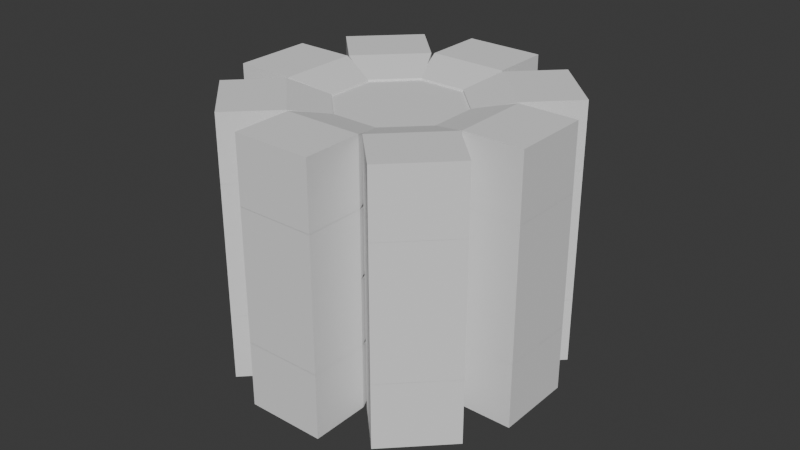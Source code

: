 # Source: Mazorca.blend  (saved by Blender 4.5.91; exported with 4.5.12 LTS)
import bpy
from mathutils import Matrix  # noqa: F401  (used for matrix-valued properties, if any)

bpy.ops.wm.read_factory_settings(use_empty=True)
scene = bpy.context.scene
scene.name = 'Scene'

# ---- collections
col_collection = bpy.data.collections.new('Collection'); scene.collection.children.link(col_collection)

# ---- world
world_world = bpy.data.worlds.new('World'); scene.world = world_world
world_world.use_nodes = True; world_world.node_tree.nodes.clear()
_N = world_world.node_tree.nodes; _L = world_world.node_tree.links
n0 = _N.new('ShaderNodeOutputWorld'); n0.name = 'World Output'; n0.location = (200, 100)
n1 = _N.new('ShaderNodeBackground'); n1.name = 'Background'; n1.location = (-200, 100)
n1.inputs[0].default_value = (0.05088, 0.05088, 0.05088, 1.0)
_L.new(n1.outputs[0], n0.inputs[0])
n0.is_active_output = True
world_world.color = (0.05088, 0.05088, 0.05088)
world_world.sun_shadow_jitter_overblur = 0.0

# ---- meshes
me_cylinder_001 = bpy.data.meshes.new('Cylinder.001')
me_cylinder_001.from_pydata([(0.0, 0.5, -1.0), (0.0, 0.5, 1.0), (0.3536, 0.3536, -1.0), (0.3536, 0.3536, 1.0), (0.5, 0.0, -1.0), (0.5, 0.0, 1.0), (0.3536, -0.3536, -1.0), (0.3536, -0.3536, 1.0), (0.0, -0.5, -1.0), (0.0, -0.5, 1.0), (-0.3536, -0.3536, -1.0), (-0.3536, -0.3536, 1.0), (-0.5, 0.0, -1.0), (-0.5, 0.0, 1.0), (-0.3536, 0.3536, -1.0), (-0.3536, 0.3536, 1.0)], [], [(0, 1, 3, 2), (2, 3, 5, 4), (4, 5, 7, 6), (6, 7, 9, 8), (8, 9, 11, 10), (10, 11, 13, 12), (3, 1, 15, 13, 11, 9, 7, 5), (12, 13, 15, 14), (14, 15, 1, 0), (0, 2, 4, 6, 8, 10, 12, 14)])
_uv = me_cylinder_001.uv_layers.new(name='UVMap')
_uv.uv.foreach_set('vector', [1.0, 0.5, 1.0, 1.0, 0.875, 1.0, 0.875, 0.5, 0.875, 0.5, 0.875, 1.0, 0.75, 1.0, 0.75, 0.5, 0.75, 0.5, 0.75, 1.0, 0.625, 1.0, 0.625, 0.5, 0.625, 0.5, 0.625, 1.0, 0.5, 1.0, 0.5, 0.5, 0.5, 0.5, 0.5, 1.0, 0.375, 1.0, 0.375, 0.5, 0.375, 0.5, 0.375, 1.0, 0.25, 1.0, 0.25, 0.5, 0.4197, 0.4197, 0.25, 0.49, 0.08029, 0.4197, 0.01, 0.25, 0.08029, 0.08029, 0.25, 0.01, 0.4197, 0.08029, 0.49, 0.25, 0.25, 0.5, 0.25, 1.0, 0.125, 1.0, 0.125, 0.5, 0.125, 0.5, 0.125, 1.0, 0.0, 1.0, 0.0, 0.5, 0.75, 0.49, 0.9197, 0.4197, 0.99, 0.25, 0.9197, 0.08029, 0.75, 0.01, 0.5803, 0.08029, 0.51, 0.25, 0.5803, 0.4197])
me_cylinder_001.update()
me_cube_001 = bpy.data.meshes.new('Cube.001')
me_cube_001.from_pydata([(-0.25, -0.4449, -0.25), (-0.25, -0.4449, 0.25), (0.25, -0.4449, -0.25), (0.25, -0.4449, 0.25), (-0.1687, 0.25, -0.1687), (-0.25, -0.02624, -0.25), (-0.1687, 0.25, 0.1687), (-0.25, -0.02624, 0.25), (0.1687, 0.25, -0.1687), (0.25, -0.02624, -0.25), (0.25, -0.02624, 0.25), (0.1687, 0.25, 0.1687)], [], [(2, 3, 1, 0), (6, 4, 5, 7), (9, 5, 4, 8), (7, 10, 11, 6), (10, 9, 8, 11), (5, 9, 2, 0), (0, 1, 7, 5), (4, 6, 11, 8), (10, 7, 1, 3), (9, 10, 3, 2)])
_uv = me_cube_001.uv_layers.new(name='UVMap')
_uv.uv.foreach_set('vector', [0.375, 0.75, 0.625, 0.75, 0.625, 1.0, 0.375, 1.0, 0.5844, 0.2906, 0.4156, 0.2906, 0.375, 0.2158, 0.625, 0.2158, 0.375, 0.5368, 0.375, 0.2158, 0.4156, 0.2906, 0.4156, 0.4594, 0.625, 0.2158, 0.625, 0.5368, 0.5844, 0.4594, 0.5844, 0.2906, 0.625, 0.5368, 0.375, 0.5368, 0.4156, 0.4594, 0.5844, 0.4594, 0.125, 0.5406, 0.375, 0.5368, 0.375, 0.75, 0.125, 0.75, 0.375, 0.0, 0.625, 0.0, 0.625, 0.2158, 0.375, 0.2158, 0.4156, 0.2906, 0.5844, 0.2906, 0.5844, 0.4594, 0.4156, 0.4594, 0.625, 0.5368, 0.875, 0.5406, 0.875, 0.75, 0.625, 0.75, 0.375, 0.5368, 0.625, 0.5368, 0.625, 0.75, 0.375, 0.75])
me_cube_001.update()
me_cube_002 = bpy.data.meshes.new('Cube.002')
me_cube_002.from_pydata([(-0.25, -0.4449, -0.25), (-0.25, -0.4449, 0.25), (0.25, -0.4449, -0.25), (0.25, -0.4449, 0.25), (-0.1687, 0.25, -0.1687), (-0.25, -0.02624, -0.25), (-0.1687, 0.25, 0.1687), (-0.25, -0.02624, 0.25), (0.1687, 0.25, -0.1687), (0.25, -0.02624, -0.25), (0.25, -0.02624, 0.25), (0.1687, 0.25, 0.1687)], [], [(2, 3, 1, 0), (6, 4, 5, 7), (9, 5, 4, 8), (7, 10, 11, 6), (10, 9, 8, 11), (5, 9, 2, 0), (0, 1, 7, 5), (4, 6, 11, 8), (10, 7, 1, 3), (9, 10, 3, 2)])
_uv = me_cube_002.uv_layers.new(name='UVMap')
_uv.uv.foreach_set('vector', [0.375, 0.75, 0.625, 0.75, 0.625, 1.0, 0.375, 1.0, 0.5844, 0.2906, 0.4156, 0.2906, 0.375, 0.2158, 0.625, 0.2158, 0.375, 0.5368, 0.375, 0.2158, 0.4156, 0.2906, 0.4156, 0.4594, 0.625, 0.2158, 0.625, 0.5368, 0.5844, 0.4594, 0.5844, 0.2906, 0.625, 0.5368, 0.375, 0.5368, 0.4156, 0.4594, 0.5844, 0.4594, 0.125, 0.5406, 0.375, 0.5368, 0.375, 0.75, 0.125, 0.75, 0.375, 0.0, 0.625, 0.0, 0.625, 0.2158, 0.375, 0.2158, 0.4156, 0.2906, 0.5844, 0.2906, 0.5844, 0.4594, 0.4156, 0.4594, 0.625, 0.5368, 0.875, 0.5406, 0.875, 0.75, 0.625, 0.75, 0.375, 0.5368, 0.625, 0.5368, 0.625, 0.75, 0.375, 0.75])
me_cube_002.update()
me_cube_003 = bpy.data.meshes.new('Cube.003')
me_cube_003.from_pydata([(-0.25, -0.4449, -0.25), (-0.25, -0.4449, 0.25), (0.25, -0.4449, -0.25), (0.25, -0.4449, 0.25), (-0.1687, 0.25, -0.1687), (-0.25, -0.02624, -0.25), (-0.1687, 0.25, 0.1687), (-0.25, -0.02624, 0.25), (0.1687, 0.25, -0.1687), (0.25, -0.02624, -0.25), (0.25, -0.02624, 0.25), (0.1687, 0.25, 0.1687)], [], [(2, 3, 1, 0), (6, 4, 5, 7), (9, 5, 4, 8), (7, 10, 11, 6), (10, 9, 8, 11), (5, 9, 2, 0), (0, 1, 7, 5), (4, 6, 11, 8), (10, 7, 1, 3), (9, 10, 3, 2)])
_uv = me_cube_003.uv_layers.new(name='UVMap')
_uv.uv.foreach_set('vector', [0.375, 0.75, 0.625, 0.75, 0.625, 1.0, 0.375, 1.0, 0.5844, 0.2906, 0.4156, 0.2906, 0.375, 0.2158, 0.625, 0.2158, 0.375, 0.5368, 0.375, 0.2158, 0.4156, 0.2906, 0.4156, 0.4594, 0.625, 0.2158, 0.625, 0.5368, 0.5844, 0.4594, 0.5844, 0.2906, 0.625, 0.5368, 0.375, 0.5368, 0.4156, 0.4594, 0.5844, 0.4594, 0.125, 0.5406, 0.375, 0.5368, 0.375, 0.75, 0.125, 0.75, 0.375, 0.0, 0.625, 0.0, 0.625, 0.2158, 0.375, 0.2158, 0.4156, 0.2906, 0.5844, 0.2906, 0.5844, 0.4594, 0.4156, 0.4594, 0.625, 0.5368, 0.875, 0.5406, 0.875, 0.75, 0.625, 0.75, 0.375, 0.5368, 0.625, 0.5368, 0.625, 0.75, 0.375, 0.75])
me_cube_003.update()
me_cube_004 = bpy.data.meshes.new('Cube.004')
me_cube_004.from_pydata([(-0.25, -0.4449, -0.25), (-0.25, -0.4449, 0.25), (0.25, -0.4449, -0.25), (0.25, -0.4449, 0.25), (-0.1687, 0.25, -0.1687), (-0.25, -0.02624, -0.25), (-0.1687, 0.25, 0.1687), (-0.25, -0.02624, 0.25), (0.1687, 0.25, -0.1687), (0.25, -0.02624, -0.25), (0.25, -0.02624, 0.25), (0.1687, 0.25, 0.1687)], [], [(2, 3, 1, 0), (6, 4, 5, 7), (9, 5, 4, 8), (7, 10, 11, 6), (10, 9, 8, 11), (5, 9, 2, 0), (0, 1, 7, 5), (4, 6, 11, 8), (10, 7, 1, 3), (9, 10, 3, 2)])
_uv = me_cube_004.uv_layers.new(name='UVMap')
_uv.uv.foreach_set('vector', [0.375, 0.75, 0.625, 0.75, 0.625, 1.0, 0.375, 1.0, 0.5844, 0.2906, 0.4156, 0.2906, 0.375, 0.2158, 0.625, 0.2158, 0.375, 0.5368, 0.375, 0.2158, 0.4156, 0.2906, 0.4156, 0.4594, 0.625, 0.2158, 0.625, 0.5368, 0.5844, 0.4594, 0.5844, 0.2906, 0.625, 0.5368, 0.375, 0.5368, 0.4156, 0.4594, 0.5844, 0.4594, 0.125, 0.5406, 0.375, 0.5368, 0.375, 0.75, 0.125, 0.75, 0.375, 0.0, 0.625, 0.0, 0.625, 0.2158, 0.375, 0.2158, 0.4156, 0.2906, 0.5844, 0.2906, 0.5844, 0.4594, 0.4156, 0.4594, 0.625, 0.5368, 0.875, 0.5406, 0.875, 0.75, 0.625, 0.75, 0.375, 0.5368, 0.625, 0.5368, 0.625, 0.75, 0.375, 0.75])
me_cube_004.update()

# ---- objects
ob_cylinder = bpy.data.objects.new('Cylinder', me_cylinder_001)
ob_cube = bpy.data.objects.new('Cube', me_cube_001)
ob_cube_001 = bpy.data.objects.new('Cube.001', me_cube_002)
ob_cube_002 = bpy.data.objects.new('Cube.002', me_cube_003)
ob_cube_003 = bpy.data.objects.new('Cube.003', me_cube_004)

# ---- transforms, parenting, visibility, modifiers, constraints
ob_cylinder.location = (0.0, 0.0, 0.0)
ob_cylinder.rotation_euler = (0.0, -0.0, -0.3927)
ob_cylinder.scale = (1.0, 1.0, 0.9027)
ob_cube.location = (0.0, -0.7149, 0.7492)
ob_cube.scale = (1.185, 1.071, 1.0)
_m = ob_cube.modifiers.new('Bevel', 'BEVEL')
_m.show_render = False
_m.width = 0.08
_m.width_pct = 0.08
_m = ob_cube.modifiers.new('Mirror', 'MIRROR')
_m.use_axis = (True, True, True)
_m.mirror_object = ob_cylinder
ob_cube_001.location = (0.5034, -0.4996, 0.7492)
ob_cube_001.rotation_euler = (0.0, -0.0, 0.7854)
ob_cube_001.scale = (1.185, 1.071, 1.0)
_m = ob_cube_001.modifiers.new('Bevel', 'BEVEL')
_m.show_render = False
_m.width = 0.08
_m.width_pct = 0.08
_m = ob_cube_001.modifiers.new('Mirror', 'MIRROR')
_m.use_axis = (True, True, True)
_m.mirror_object = ob_cylinder
ob_cube_002.location = (0.5034, -0.4996, 0.2504)
ob_cube_002.rotation_euler = (0.0, -0.0, 0.7854)
ob_cube_002.scale = (1.185, 1.071, 1.0)
_m = ob_cube_002.modifiers.new('Bevel', 'BEVEL')
_m.show_render = False
_m.width = 0.08
_m.width_pct = 0.08
_m = ob_cube_002.modifiers.new('Mirror', 'MIRROR')
_m.use_axis = (True, True, True)
_m.mirror_object = ob_cylinder
ob_cube_003.location = (0.0, -0.7149, 0.2504)
ob_cube_003.scale = (1.185, 1.071, 1.0)
_m = ob_cube_003.modifiers.new('Bevel', 'BEVEL')
_m.show_render = False
_m.width = 0.08
_m.width_pct = 0.08
_m = ob_cube_003.modifiers.new('Mirror', 'MIRROR')
_m.use_axis = (True, True, True)
_m.mirror_object = ob_cylinder

# ---- collection membership
col_collection.objects.link(ob_cylinder)
col_collection.objects.link(ob_cube)
col_collection.objects.link(ob_cube_001)
col_collection.objects.link(ob_cube_002)
col_collection.objects.link(ob_cube_003)

# ---- scene / render settings (as saved in the file)
scene.frame_start = 1; scene.frame_end = 250; scene.frame_set(1)
scene.render.engine = 'BLENDER_EEVEE_NEXT'
bpy.context.view_layer.update()

# ---- added for rendering (the .blend has no active camera and no usable light): camera, sun
cam_auto = bpy.data.cameras.new('AutoCamera')
cam_auto.lens = 50.0
cam_auto.sensor_width = 36.0
cam_auto.clip_end = 1000.0
ob_auto_camera = bpy.data.objects.new('AutoCamera', cam_auto)
scene.collection.objects.link(ob_auto_camera)
ob_auto_camera.location = (4.4235, -5.3082, 3.5388)
ob_auto_camera.rotation_euler = (1.09748, -7.21219e-08, 0.694738)
scene.camera = ob_auto_camera
light_auto_sun = bpy.data.lights.new('AutoSun', 'SUN')
light_auto_sun.energy = 3.0
light_auto_sun.angle = 0.0523599
ob_auto_sun = bpy.data.objects.new('AutoSun', light_auto_sun)
scene.collection.objects.link(ob_auto_sun)
ob_auto_sun.rotation_euler = (0.872665, 0.174533, 0.523599)
bpy.context.view_layer.update()
